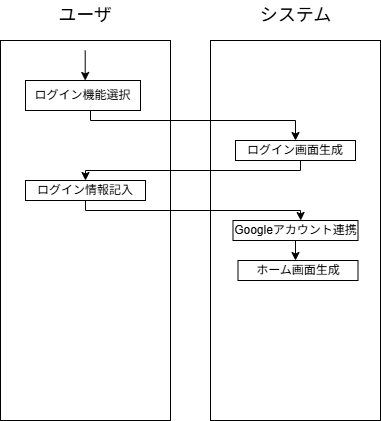

The diagram above was exported from draw.io. Its source (the exported page's mxGraphModel, read from the mxfile embedded in the PNG):
<mxGraphModel dx="1034" dy="652" grid="1" gridSize="10" guides="1" tooltips="1" connect="1" arrows="1" fold="1" page="1" pageScale="1" pageWidth="827" pageHeight="1169" math="0" shadow="0">
  <root>
    <mxCell id="0" />
    <mxCell id="1" parent="0" />
    <mxCell id="4_x4b_BSQqc2dFiUDkqS-1" value="" style="rounded=0;whiteSpace=wrap;html=1;movable=0;resizable=0;rotatable=0;deletable=0;editable=0;locked=1;connectable=0;" parent="1" vertex="1">
      <mxGeometry x="100" y="100" width="170" height="380" as="geometry" />
    </mxCell>
    <mxCell id="4_x4b_BSQqc2dFiUDkqS-2" value="" style="rounded=0;whiteSpace=wrap;html=1;movable=0;resizable=0;rotatable=0;deletable=0;editable=0;locked=1;connectable=0;" parent="1" vertex="1">
      <mxGeometry x="310" y="100" width="170" height="380" as="geometry" />
    </mxCell>
    <mxCell id="4_x4b_BSQqc2dFiUDkqS-3" value="&lt;font style=&quot;font-size: 18px;&quot;&gt;ユーザ&lt;/font&gt;" style="text;html=1;whiteSpace=wrap;strokeColor=none;fillColor=none;align=center;verticalAlign=middle;rounded=0;" parent="1" vertex="1">
      <mxGeometry x="155" y="60" width="60" height="30" as="geometry" />
    </mxCell>
    <mxCell id="4_x4b_BSQqc2dFiUDkqS-4" value="&lt;font style=&quot;font-size: 18px;&quot;&gt;システム&lt;/font&gt;" style="text;html=1;whiteSpace=wrap;strokeColor=none;fillColor=none;align=center;verticalAlign=middle;rounded=0;" parent="1" vertex="1">
      <mxGeometry x="352.5" y="60" width="85" height="30" as="geometry" />
    </mxCell>
    <mxCell id="4_x4b_BSQqc2dFiUDkqS-7" value="" style="endArrow=classic;html=1;rounded=0;elbow=vertical;" parent="1" edge="1">
      <mxGeometry width="50" height="50" relative="1" as="geometry">
        <mxPoint x="184.71" y="110" as="sourcePoint" />
        <mxPoint x="184.71" y="140" as="targetPoint" />
      </mxGeometry>
    </mxCell>
    <mxCell id="4_x4b_BSQqc2dFiUDkqS-8" value="ログイン機能選択" style="rounded=0;whiteSpace=wrap;html=1;" parent="1" vertex="1">
      <mxGeometry x="125" y="140" width="115" height="30" as="geometry" />
    </mxCell>
    <mxCell id="4_x4b_BSQqc2dFiUDkqS-9" value="" style="endArrow=classic;html=1;rounded=0;elbow=vertical;entryX=0.5;entryY=0;entryDx=0;entryDy=0;" parent="1" target="4_x4b_BSQqc2dFiUDkqS-11" edge="1">
      <mxGeometry width="50" height="50" relative="1" as="geometry">
        <mxPoint x="190" y="170" as="sourcePoint" />
        <mxPoint x="410" y="200" as="targetPoint" />
        <Array as="points">
          <mxPoint x="190" y="180" />
          <mxPoint x="395" y="180" />
        </Array>
      </mxGeometry>
    </mxCell>
    <mxCell id="4_x4b_BSQqc2dFiUDkqS-11" value="ログイン画面生成" style="rounded=0;whiteSpace=wrap;html=1;" parent="1" vertex="1">
      <mxGeometry x="335" y="200" width="120" height="20" as="geometry" />
    </mxCell>
    <mxCell id="4_x4b_BSQqc2dFiUDkqS-12" value="ログイン情報記入" style="rounded=0;whiteSpace=wrap;html=1;" parent="1" vertex="1">
      <mxGeometry x="125" y="240" width="120" height="20" as="geometry" />
    </mxCell>
    <mxCell id="4_x4b_BSQqc2dFiUDkqS-13" value="" style="endArrow=classic;html=1;rounded=0;elbow=vertical;entryX=0.5;entryY=0;entryDx=0;entryDy=0;" parent="1" target="4_x4b_BSQqc2dFiUDkqS-12" edge="1">
      <mxGeometry width="50" height="50" relative="1" as="geometry">
        <mxPoint x="400" y="220" as="sourcePoint" />
        <mxPoint x="270" y="150" as="targetPoint" />
        <Array as="points">
          <mxPoint x="400" y="230" />
          <mxPoint x="185" y="230" />
        </Array>
      </mxGeometry>
    </mxCell>
    <mxCell id="4_x4b_BSQqc2dFiUDkqS-14" value="" style="endArrow=classic;html=1;rounded=0;elbow=vertical;exitX=0.5;exitY=1;exitDx=0;exitDy=0;entryX=0.542;entryY=0;entryDx=0;entryDy=0;entryPerimeter=0;" parent="1" source="4_x4b_BSQqc2dFiUDkqS-12" target="4_x4b_BSQqc2dFiUDkqS-15" edge="1">
      <mxGeometry width="50" height="50" relative="1" as="geometry">
        <mxPoint x="220" y="200" as="sourcePoint" />
        <mxPoint x="185" y="290" as="targetPoint" />
        <Array as="points">
          <mxPoint x="185" y="270" />
          <mxPoint x="400" y="270" />
        </Array>
      </mxGeometry>
    </mxCell>
    <mxCell id="4_x4b_BSQqc2dFiUDkqS-15" value="Googleアカウント連携" style="rounded=0;whiteSpace=wrap;html=1;" parent="1" vertex="1">
      <mxGeometry x="332.5" y="280" width="125" height="20" as="geometry" />
    </mxCell>
    <mxCell id="4_x4b_BSQqc2dFiUDkqS-16" value="ホーム画面生成" style="rounded=0;whiteSpace=wrap;html=1;" parent="1" vertex="1">
      <mxGeometry x="337.5" y="320" width="120" height="20" as="geometry" />
    </mxCell>
    <mxCell id="4_x4b_BSQqc2dFiUDkqS-17" value="" style="endArrow=classic;html=1;rounded=0;elbow=vertical;exitX=0.5;exitY=1;exitDx=0;exitDy=0;entryX=0.479;entryY=0;entryDx=0;entryDy=0;entryPerimeter=0;" parent="1" source="4_x4b_BSQqc2dFiUDkqS-15" target="4_x4b_BSQqc2dFiUDkqS-16" edge="1">
      <mxGeometry width="50" height="50" relative="1" as="geometry">
        <mxPoint x="220" y="310" as="sourcePoint" />
        <mxPoint x="270" y="260" as="targetPoint" />
      </mxGeometry>
    </mxCell>
  </root>
</mxGraphModel>